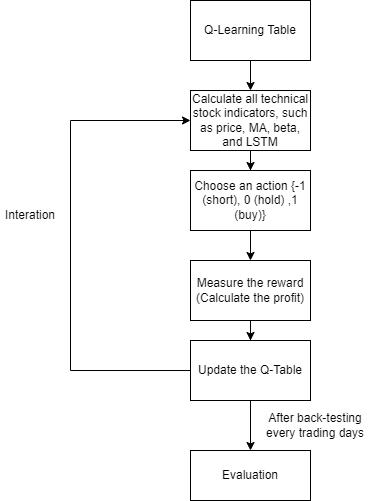

The diagram above was exported from draw.io. Its source (the exported page's mxGraphModel, read from the mxfile embedded in the PNG):
<mxGraphModel dx="1434" dy="796" grid="1" gridSize="10" guides="1" tooltips="1" connect="1" arrows="1" fold="1" page="1" pageScale="1" pageWidth="827" pageHeight="1169" math="0" shadow="0">
  <root>
    <mxCell id="0" />
    <mxCell id="1" parent="0" />
    <mxCell id="ndldRbVNAZR8odyOY9o--3" style="edgeStyle=orthogonalEdgeStyle;rounded=0;orthogonalLoop=1;jettySize=auto;html=1;" edge="1" parent="1" source="ndldRbVNAZR8odyOY9o--1" target="ndldRbVNAZR8odyOY9o--2">
      <mxGeometry relative="1" as="geometry" />
    </mxCell>
    <mxCell id="ndldRbVNAZR8odyOY9o--1" value="Q-Learning Table" style="rounded=0;whiteSpace=wrap;html=1;" vertex="1" parent="1">
      <mxGeometry x="340" y="70" width="120" height="60" as="geometry" />
    </mxCell>
    <mxCell id="ndldRbVNAZR8odyOY9o--5" style="edgeStyle=orthogonalEdgeStyle;rounded=0;orthogonalLoop=1;jettySize=auto;html=1;" edge="1" parent="1" source="ndldRbVNAZR8odyOY9o--2" target="ndldRbVNAZR8odyOY9o--4">
      <mxGeometry relative="1" as="geometry" />
    </mxCell>
    <mxCell id="ndldRbVNAZR8odyOY9o--2" value="Calculate all technical stock indicators, such as price, MA, beta, and LSTM" style="rounded=0;whiteSpace=wrap;html=1;" vertex="1" parent="1">
      <mxGeometry x="340" y="160" width="120" height="60" as="geometry" />
    </mxCell>
    <mxCell id="ndldRbVNAZR8odyOY9o--7" style="edgeStyle=orthogonalEdgeStyle;rounded=0;orthogonalLoop=1;jettySize=auto;html=1;" edge="1" parent="1" source="ndldRbVNAZR8odyOY9o--4" target="ndldRbVNAZR8odyOY9o--6">
      <mxGeometry relative="1" as="geometry" />
    </mxCell>
    <mxCell id="ndldRbVNAZR8odyOY9o--4" value="Choose an action {-1 (short), 0 (hold) ,1 (buy)}" style="rounded=0;whiteSpace=wrap;html=1;" vertex="1" parent="1">
      <mxGeometry x="340" y="240" width="120" height="60" as="geometry" />
    </mxCell>
    <mxCell id="ndldRbVNAZR8odyOY9o--9" style="edgeStyle=orthogonalEdgeStyle;rounded=0;orthogonalLoop=1;jettySize=auto;html=1;" edge="1" parent="1" source="ndldRbVNAZR8odyOY9o--6" target="ndldRbVNAZR8odyOY9o--8">
      <mxGeometry relative="1" as="geometry" />
    </mxCell>
    <mxCell id="ndldRbVNAZR8odyOY9o--6" value="Measure the reward (Calculate the profit)" style="rounded=0;whiteSpace=wrap;html=1;" vertex="1" parent="1">
      <mxGeometry x="340" y="330" width="120" height="60" as="geometry" />
    </mxCell>
    <mxCell id="ndldRbVNAZR8odyOY9o--10" style="edgeStyle=orthogonalEdgeStyle;rounded=0;orthogonalLoop=1;jettySize=auto;html=1;entryX=0;entryY=0.5;entryDx=0;entryDy=0;" edge="1" parent="1" source="ndldRbVNAZR8odyOY9o--8" target="ndldRbVNAZR8odyOY9o--2">
      <mxGeometry relative="1" as="geometry">
        <Array as="points">
          <mxPoint x="220" y="440" />
          <mxPoint x="220" y="190" />
        </Array>
      </mxGeometry>
    </mxCell>
    <mxCell id="ndldRbVNAZR8odyOY9o--16" style="edgeStyle=orthogonalEdgeStyle;rounded=0;orthogonalLoop=1;jettySize=auto;html=1;" edge="1" parent="1" source="ndldRbVNAZR8odyOY9o--8" target="ndldRbVNAZR8odyOY9o--15">
      <mxGeometry relative="1" as="geometry" />
    </mxCell>
    <mxCell id="ndldRbVNAZR8odyOY9o--8" value="Update the Q-Table" style="rounded=0;whiteSpace=wrap;html=1;" vertex="1" parent="1">
      <mxGeometry x="340" y="410" width="120" height="60" as="geometry" />
    </mxCell>
    <mxCell id="ndldRbVNAZR8odyOY9o--12" value="Interation" style="text;html=1;strokeColor=none;fillColor=none;align=center;verticalAlign=middle;whiteSpace=wrap;rounded=0;" vertex="1" parent="1">
      <mxGeometry x="150" y="270" width="60" height="30" as="geometry" />
    </mxCell>
    <mxCell id="ndldRbVNAZR8odyOY9o--15" value="Evaluation" style="rounded=0;whiteSpace=wrap;html=1;" vertex="1" parent="1">
      <mxGeometry x="340" y="520" width="120" height="50" as="geometry" />
    </mxCell>
    <mxCell id="ndldRbVNAZR8odyOY9o--17" value="After back-testing every trading days" style="text;html=1;strokeColor=none;fillColor=none;align=center;verticalAlign=middle;whiteSpace=wrap;rounded=0;" vertex="1" parent="1">
      <mxGeometry x="410" y="480" width="110" height="30" as="geometry" />
    </mxCell>
  </root>
</mxGraphModel>